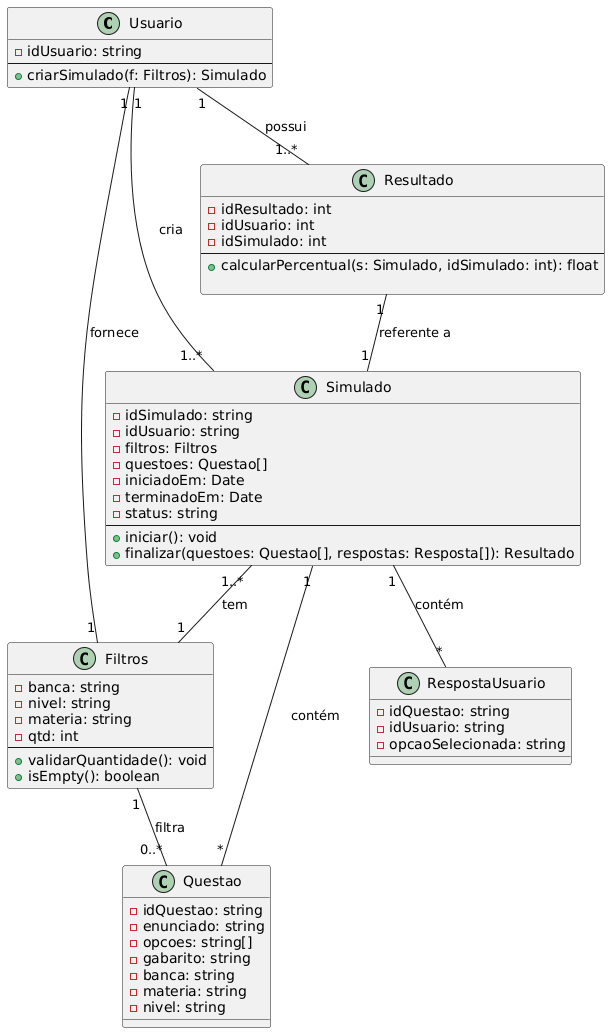

The diagram above was rendered by PlantUML. Its source (embedded in the PNG):
@startuml
' =================== Classes ===================
class Usuario {
  -idUsuario: string
  --
  +criarSimulado(f: Filtros): Simulado
}

class Filtros {
  -banca: string
  -nivel: string
  -materia: string
  -qtd: int
  --
  +validarQuantidade(): void 
  +isEmpty(): boolean
}

class Questao {
  -idQuestao: string
  -enunciado: string
  -opcoes: string[]
  -gabarito: string      
  -banca: string
  -materia: string
  -nivel: string
}

class Simulado {
  -idSimulado: string
  -idUsuario: string
  -filtros: Filtros
  -questoes: Questao[]
  -iniciadoEm: Date
  -terminadoEm: Date
  -status: string
  --
  +iniciar(): void
  +finalizar(questoes: Questao[], respostas: Resposta[]): Resultado
}

class RespostaUsuario {
  -idQuestao: string
  -idUsuario: string
  -opcaoSelecionada: string  
}

class Resultado {
  -idResultado: int
  -idUsuario: int
  -idSimulado: int
  --
  +calcularPercentual(s: Simulado, idSimulado: int): float

}


' =================== Relações ===================
Usuario "1" -- "1..*" Simulado: cria
Usuario "1" -- "1..*" Resultado: possui
Simulado "1" -- "*" RespostaUsuario: contém
Simulado "1" -- "*" Questao: contém

Resultado "1" -- "1" Simulado: referente a


Simulado "1..*" -- "1" Filtros : tem
Usuario "1" -- "1" Filtros : fornece
Filtros "1" -- "0..*" Questao : filtra
@enduml